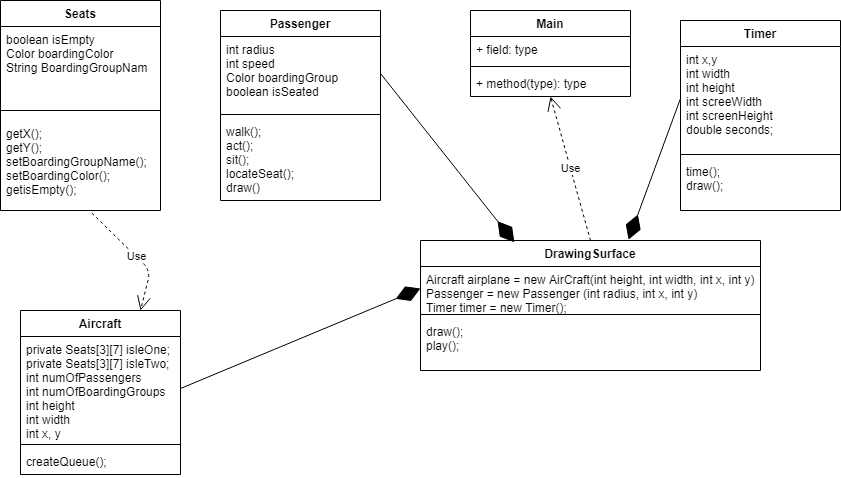

The diagram above was exported from draw.io. Its source (the exported page's mxGraphModel, read from the mxfile embedded in the PNG):
<mxGraphModel dx="782" dy="450" grid="1" gridSize="10" guides="1" tooltips="1" connect="1" arrows="1" fold="1" page="1" pageScale="1" pageWidth="850" pageHeight="1100" math="0" shadow="0">
  <root>
    <mxCell id="0" />
    <mxCell id="1" parent="0" />
    <mxCell id="9fIIxKP0pJVl3jXJ1uqx-5" value="Seats" style="swimlane;fontStyle=1;align=center;verticalAlign=top;childLayout=stackLayout;horizontal=1;startSize=26;horizontalStack=0;resizeParent=1;resizeParentMax=0;resizeLast=0;collapsible=1;marginBottom=0;" parent="1" vertex="1">
      <mxGeometry x="100" y="40" width="160" height="210" as="geometry" />
    </mxCell>
    <mxCell id="9fIIxKP0pJVl3jXJ1uqx-6" value="boolean isEmpty&#10;Color boardingColor&#10;String BoardingGroupNam&#10;" style="text;strokeColor=none;fillColor=none;align=left;verticalAlign=top;spacingLeft=4;spacingRight=4;overflow=hidden;rotatable=0;points=[[0,0.5],[1,0.5]];portConstraint=eastwest;" parent="9fIIxKP0pJVl3jXJ1uqx-5" vertex="1">
      <mxGeometry y="26" width="160" height="74" as="geometry" />
    </mxCell>
    <mxCell id="9fIIxKP0pJVl3jXJ1uqx-7" value="" style="line;strokeWidth=1;fillColor=none;align=left;verticalAlign=middle;spacingTop=-1;spacingLeft=3;spacingRight=3;rotatable=0;labelPosition=right;points=[];portConstraint=eastwest;" parent="9fIIxKP0pJVl3jXJ1uqx-5" vertex="1">
      <mxGeometry y="100" width="160" height="20" as="geometry" />
    </mxCell>
    <mxCell id="9fIIxKP0pJVl3jXJ1uqx-8" value="getX();&#10;getY();&#10;setBoardingGroupName();&#10;setBoardingColor();&#10;getisEmpty();" style="text;strokeColor=none;fillColor=none;align=left;verticalAlign=top;spacingLeft=4;spacingRight=4;overflow=hidden;rotatable=0;points=[[0,0.5],[1,0.5]];portConstraint=eastwest;" parent="9fIIxKP0pJVl3jXJ1uqx-5" vertex="1">
      <mxGeometry y="120" width="160" height="90" as="geometry" />
    </mxCell>
    <mxCell id="9fIIxKP0pJVl3jXJ1uqx-9" value="Main" style="swimlane;fontStyle=1;align=center;verticalAlign=top;childLayout=stackLayout;horizontal=1;startSize=26;horizontalStack=0;resizeParent=1;resizeParentMax=0;resizeLast=0;collapsible=1;marginBottom=0;" parent="1" vertex="1">
      <mxGeometry x="570" y="50" width="160" height="86" as="geometry" />
    </mxCell>
    <mxCell id="9fIIxKP0pJVl3jXJ1uqx-10" value="+ field: type" style="text;strokeColor=none;fillColor=none;align=left;verticalAlign=top;spacingLeft=4;spacingRight=4;overflow=hidden;rotatable=0;points=[[0,0.5],[1,0.5]];portConstraint=eastwest;" parent="9fIIxKP0pJVl3jXJ1uqx-9" vertex="1">
      <mxGeometry y="26" width="160" height="26" as="geometry" />
    </mxCell>
    <mxCell id="9fIIxKP0pJVl3jXJ1uqx-11" value="" style="line;strokeWidth=1;fillColor=none;align=left;verticalAlign=middle;spacingTop=-1;spacingLeft=3;spacingRight=3;rotatable=0;labelPosition=right;points=[];portConstraint=eastwest;" parent="9fIIxKP0pJVl3jXJ1uqx-9" vertex="1">
      <mxGeometry y="52" width="160" height="8" as="geometry" />
    </mxCell>
    <mxCell id="9fIIxKP0pJVl3jXJ1uqx-12" value="+ method(type): type" style="text;strokeColor=none;fillColor=none;align=left;verticalAlign=top;spacingLeft=4;spacingRight=4;overflow=hidden;rotatable=0;points=[[0,0.5],[1,0.5]];portConstraint=eastwest;" parent="9fIIxKP0pJVl3jXJ1uqx-9" vertex="1">
      <mxGeometry y="60" width="160" height="26" as="geometry" />
    </mxCell>
    <mxCell id="9fIIxKP0pJVl3jXJ1uqx-13" value="DrawingSurface" style="swimlane;fontStyle=1;align=center;verticalAlign=top;childLayout=stackLayout;horizontal=1;startSize=26;horizontalStack=0;resizeParent=1;resizeParentMax=0;resizeLast=0;collapsible=1;marginBottom=0;" parent="1" vertex="1">
      <mxGeometry x="520" y="280" width="340" height="130" as="geometry" />
    </mxCell>
    <mxCell id="9fIIxKP0pJVl3jXJ1uqx-14" value="Aircraft airplane = new AirCraft(int height, int width, int x, int y)&#10;Passenger = new Passenger (int radius, int x, int y)&#10;Timer timer = new Timer();" style="text;strokeColor=none;fillColor=none;align=left;verticalAlign=top;spacingLeft=4;spacingRight=4;overflow=hidden;rotatable=0;points=[[0,0.5],[1,0.5]];portConstraint=eastwest;" parent="9fIIxKP0pJVl3jXJ1uqx-13" vertex="1">
      <mxGeometry y="26" width="340" height="44" as="geometry" />
    </mxCell>
    <mxCell id="9fIIxKP0pJVl3jXJ1uqx-15" value="" style="line;strokeWidth=1;fillColor=none;align=left;verticalAlign=middle;spacingTop=-1;spacingLeft=3;spacingRight=3;rotatable=0;labelPosition=right;points=[];portConstraint=eastwest;" parent="9fIIxKP0pJVl3jXJ1uqx-13" vertex="1">
      <mxGeometry y="70" width="340" height="8" as="geometry" />
    </mxCell>
    <mxCell id="9fIIxKP0pJVl3jXJ1uqx-16" value="draw();&#10;play();" style="text;strokeColor=none;fillColor=none;align=left;verticalAlign=top;spacingLeft=4;spacingRight=4;overflow=hidden;rotatable=0;points=[[0,0.5],[1,0.5]];portConstraint=eastwest;" parent="9fIIxKP0pJVl3jXJ1uqx-13" vertex="1">
      <mxGeometry y="78" width="340" height="52" as="geometry" />
    </mxCell>
    <mxCell id="9fIIxKP0pJVl3jXJ1uqx-17" value="Passenger" style="swimlane;fontStyle=1;align=center;verticalAlign=top;childLayout=stackLayout;horizontal=1;startSize=26;horizontalStack=0;resizeParent=1;resizeParentMax=0;resizeLast=0;collapsible=1;marginBottom=0;" parent="1" vertex="1">
      <mxGeometry x="320" y="50" width="160" height="190" as="geometry" />
    </mxCell>
    <mxCell id="9fIIxKP0pJVl3jXJ1uqx-18" value="int radius&#10;int speed&#10;Color boardingGroup&#10;boolean isSeated&#10;" style="text;strokeColor=none;fillColor=none;align=left;verticalAlign=top;spacingLeft=4;spacingRight=4;overflow=hidden;rotatable=0;points=[[0,0.5],[1,0.5]];portConstraint=eastwest;" parent="9fIIxKP0pJVl3jXJ1uqx-17" vertex="1">
      <mxGeometry y="26" width="160" height="74" as="geometry" />
    </mxCell>
    <mxCell id="9fIIxKP0pJVl3jXJ1uqx-19" value="" style="line;strokeWidth=1;fillColor=none;align=left;verticalAlign=middle;spacingTop=-1;spacingLeft=3;spacingRight=3;rotatable=0;labelPosition=right;points=[];portConstraint=eastwest;" parent="9fIIxKP0pJVl3jXJ1uqx-17" vertex="1">
      <mxGeometry y="100" width="160" height="8" as="geometry" />
    </mxCell>
    <mxCell id="9fIIxKP0pJVl3jXJ1uqx-20" value="walk();&#10;act();&#10;sit();&#10;locateSeat();&#10;draw()" style="text;strokeColor=none;fillColor=none;align=left;verticalAlign=top;spacingLeft=4;spacingRight=4;overflow=hidden;rotatable=0;points=[[0,0.5],[1,0.5]];portConstraint=eastwest;" parent="9fIIxKP0pJVl3jXJ1uqx-17" vertex="1">
      <mxGeometry y="108" width="160" height="82" as="geometry" />
    </mxCell>
    <mxCell id="fa3TkyfC8FP8EemOQA73-1" value="Aircraft" style="swimlane;fontStyle=1;align=center;verticalAlign=top;childLayout=stackLayout;horizontal=1;startSize=26;horizontalStack=0;resizeParent=1;resizeParentMax=0;resizeLast=0;collapsible=1;marginBottom=0;" parent="1" vertex="1">
      <mxGeometry x="120" y="350" width="160" height="164" as="geometry" />
    </mxCell>
    <mxCell id="fa3TkyfC8FP8EemOQA73-2" value="private Seats[3][7] isleOne;&#10;private Seats[3][7] isleTwo;&#10;int numOfPassengers&#10;int numOfBoardingGroups&#10;int height&#10;int width&#10;int x, y&#10;" style="text;strokeColor=none;fillColor=none;align=left;verticalAlign=top;spacingLeft=4;spacingRight=4;overflow=hidden;rotatable=0;points=[[0,0.5],[1,0.5]];portConstraint=eastwest;" parent="fa3TkyfC8FP8EemOQA73-1" vertex="1">
      <mxGeometry y="26" width="160" height="104" as="geometry" />
    </mxCell>
    <mxCell id="fa3TkyfC8FP8EemOQA73-3" value="" style="line;strokeWidth=1;fillColor=none;align=left;verticalAlign=middle;spacingTop=-1;spacingLeft=3;spacingRight=3;rotatable=0;labelPosition=right;points=[];portConstraint=eastwest;" parent="fa3TkyfC8FP8EemOQA73-1" vertex="1">
      <mxGeometry y="130" width="160" height="8" as="geometry" />
    </mxCell>
    <mxCell id="fa3TkyfC8FP8EemOQA73-4" value="createQueue();" style="text;strokeColor=none;fillColor=none;align=left;verticalAlign=top;spacingLeft=4;spacingRight=4;overflow=hidden;rotatable=0;points=[[0,0.5],[1,0.5]];portConstraint=eastwest;" parent="fa3TkyfC8FP8EemOQA73-1" vertex="1">
      <mxGeometry y="138" width="160" height="26" as="geometry" />
    </mxCell>
    <mxCell id="fa3TkyfC8FP8EemOQA73-5" value="" style="endArrow=diamondThin;endFill=1;endSize=24;html=1;entryX=0;entryY=0.5;entryDx=0;entryDy=0;exitX=1;exitY=0.5;exitDx=0;exitDy=0;" parent="1" source="fa3TkyfC8FP8EemOQA73-2" target="9fIIxKP0pJVl3jXJ1uqx-14" edge="1">
      <mxGeometry width="160" relative="1" as="geometry">
        <mxPoint x="280" y="460" as="sourcePoint" />
        <mxPoint x="440" y="460" as="targetPoint" />
      </mxGeometry>
    </mxCell>
    <mxCell id="fa3TkyfC8FP8EemOQA73-6" value="Use" style="endArrow=open;endSize=12;dashed=1;html=1;exitX=0.5;exitY=0;exitDx=0;exitDy=0;entryX=0.5;entryY=1;entryDx=0;entryDy=0;" parent="1" source="9fIIxKP0pJVl3jXJ1uqx-13" target="9fIIxKP0pJVl3jXJ1uqx-9" edge="1">
      <mxGeometry width="160" relative="1" as="geometry">
        <mxPoint x="340" y="280" as="sourcePoint" />
        <mxPoint x="500" y="280" as="targetPoint" />
      </mxGeometry>
    </mxCell>
    <mxCell id="fa3TkyfC8FP8EemOQA73-7" value="Use" style="endArrow=open;endSize=12;dashed=1;html=1;exitX=0.571;exitY=1.029;exitDx=0;exitDy=0;exitPerimeter=0;entryX=0.75;entryY=0;entryDx=0;entryDy=0;" parent="1" source="9fIIxKP0pJVl3jXJ1uqx-8" target="fa3TkyfC8FP8EemOQA73-1" edge="1">
      <mxGeometry width="160" relative="1" as="geometry">
        <mxPoint x="340" y="280" as="sourcePoint" />
        <mxPoint x="500" y="280" as="targetPoint" />
        <Array as="points">
          <mxPoint x="250" y="310" />
        </Array>
      </mxGeometry>
    </mxCell>
    <mxCell id="fa3TkyfC8FP8EemOQA73-9" value="" style="endArrow=diamondThin;endFill=1;endSize=24;html=1;exitX=1;exitY=0.5;exitDx=0;exitDy=0;entryX=0.276;entryY=0.014;entryDx=0;entryDy=0;entryPerimeter=0;" parent="1" source="9fIIxKP0pJVl3jXJ1uqx-18" target="9fIIxKP0pJVl3jXJ1uqx-13" edge="1">
      <mxGeometry width="160" relative="1" as="geometry">
        <mxPoint x="340" y="280" as="sourcePoint" />
        <mxPoint x="500" y="280" as="targetPoint" />
      </mxGeometry>
    </mxCell>
    <mxCell id="fa3TkyfC8FP8EemOQA73-14" value="Timer" style="swimlane;fontStyle=1;align=center;verticalAlign=top;childLayout=stackLayout;horizontal=1;startSize=26;horizontalStack=0;resizeParent=1;resizeParentMax=0;resizeLast=0;collapsible=1;marginBottom=0;" parent="1" vertex="1">
      <mxGeometry x="780" y="60" width="160" height="190" as="geometry" />
    </mxCell>
    <mxCell id="fa3TkyfC8FP8EemOQA73-15" value="int x,y&#10;int width&#10;int height&#10;int screeWidth&#10;int screenHeight&#10;double seconds;" style="text;strokeColor=none;fillColor=none;align=left;verticalAlign=top;spacingLeft=4;spacingRight=4;overflow=hidden;rotatable=0;points=[[0,0.5],[1,0.5]];portConstraint=eastwest;" parent="fa3TkyfC8FP8EemOQA73-14" vertex="1">
      <mxGeometry y="26" width="160" height="104" as="geometry" />
    </mxCell>
    <mxCell id="fa3TkyfC8FP8EemOQA73-16" value="" style="line;strokeWidth=1;fillColor=none;align=left;verticalAlign=middle;spacingTop=-1;spacingLeft=3;spacingRight=3;rotatable=0;labelPosition=right;points=[];portConstraint=eastwest;" parent="fa3TkyfC8FP8EemOQA73-14" vertex="1">
      <mxGeometry y="130" width="160" height="8" as="geometry" />
    </mxCell>
    <mxCell id="fa3TkyfC8FP8EemOQA73-17" value="time();&#10;draw();" style="text;strokeColor=none;fillColor=none;align=left;verticalAlign=top;spacingLeft=4;spacingRight=4;overflow=hidden;rotatable=0;points=[[0,0.5],[1,0.5]];portConstraint=eastwest;" parent="fa3TkyfC8FP8EemOQA73-14" vertex="1">
      <mxGeometry y="138" width="160" height="52" as="geometry" />
    </mxCell>
    <mxCell id="fa3TkyfC8FP8EemOQA73-18" value="" style="endArrow=diamondThin;endFill=1;endSize=24;html=1;exitX=0;exitY=0.5;exitDx=0;exitDy=0;entryX=0.612;entryY=-0.006;entryDx=0;entryDy=0;entryPerimeter=0;" parent="1" source="fa3TkyfC8FP8EemOQA73-15" target="9fIIxKP0pJVl3jXJ1uqx-13" edge="1">
      <mxGeometry width="160" relative="1" as="geometry">
        <mxPoint x="420" y="260" as="sourcePoint" />
        <mxPoint x="580" y="260" as="targetPoint" />
      </mxGeometry>
    </mxCell>
  </root>
</mxGraphModel>